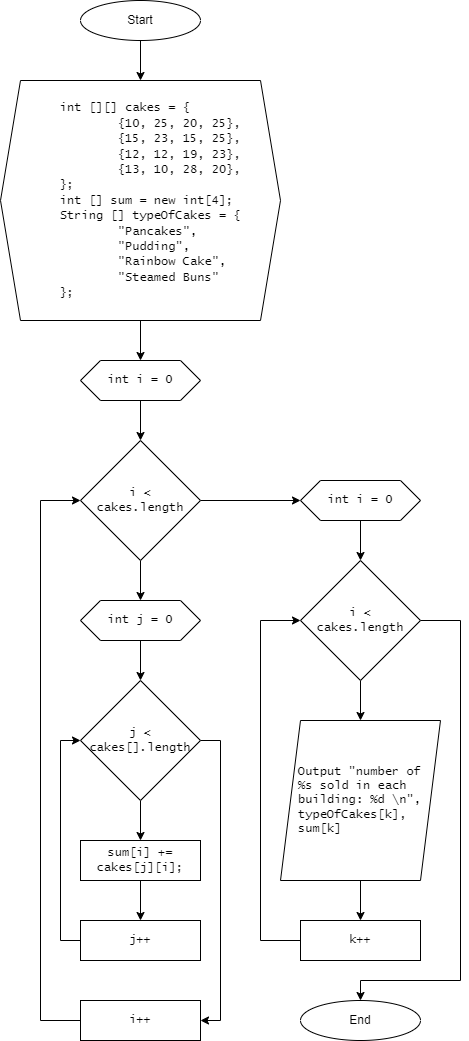

The diagram above was exported from draw.io. Its source (the exported page's mxGraphModel, read from the mxfile embedded in the PNG):
<mxGraphModel dx="460" dy="695" grid="1" gridSize="10" guides="1" tooltips="1" connect="1" arrows="1" fold="1" page="1" pageScale="1" pageWidth="850" pageHeight="1100" math="0" shadow="0">
  <root>
    <mxCell id="8GiTXQv51h3zJB1o5_Df-0" />
    <mxCell id="8GiTXQv51h3zJB1o5_Df-1" parent="8GiTXQv51h3zJB1o5_Df-0" />
    <mxCell id="8GiTXQv51h3zJB1o5_Df-2" style="edgeStyle=orthogonalEdgeStyle;rounded=0;orthogonalLoop=1;jettySize=auto;html=1;entryX=0.5;entryY=0;entryDx=0;entryDy=0;fontFamily=Lucida Console;" edge="1" parent="8GiTXQv51h3zJB1o5_Df-1" source="8GiTXQv51h3zJB1o5_Df-3" target="8GiTXQv51h3zJB1o5_Df-6">
      <mxGeometry relative="1" as="geometry" />
    </mxCell>
    <mxCell id="8GiTXQv51h3zJB1o5_Df-3" value="Start" style="ellipse;whiteSpace=wrap;html=1;" vertex="1" parent="8GiTXQv51h3zJB1o5_Df-1">
      <mxGeometry x="120" width="120" height="40" as="geometry" />
    </mxCell>
    <mxCell id="8GiTXQv51h3zJB1o5_Df-4" value="End" style="ellipse;whiteSpace=wrap;html=1;" vertex="1" parent="8GiTXQv51h3zJB1o5_Df-1">
      <mxGeometry x="340" y="1000" width="120" height="40" as="geometry" />
    </mxCell>
    <mxCell id="8GiTXQv51h3zJB1o5_Df-5" style="edgeStyle=orthogonalEdgeStyle;rounded=0;orthogonalLoop=1;jettySize=auto;html=1;fontFamily=Lucida Console;" edge="1" parent="8GiTXQv51h3zJB1o5_Df-1" source="8GiTXQv51h3zJB1o5_Df-6" target="8GiTXQv51h3zJB1o5_Df-8">
      <mxGeometry relative="1" as="geometry" />
    </mxCell>
    <mxCell id="8GiTXQv51h3zJB1o5_Df-6" value="&lt;font face=&quot;Lucida Console&quot;&gt;&lt;span style=&quot;&quot;&gt;&#09;&lt;/span&gt;&lt;span style=&quot;&quot;&gt;&#09;&lt;/span&gt;&lt;span style=&quot;white-space: pre;&quot;&gt;&#09;&lt;/span&gt;int [][] cakes = {&lt;br&gt;&lt;span style=&quot;background-color: initial;&quot;&gt;&lt;span style=&quot;&quot;&gt;&#09;&lt;span style=&quot;&quot;&gt;&#09;&lt;/span&gt;&lt;/span&gt;&lt;span style=&quot;&quot;&gt;&lt;span style=&quot;&quot;&gt;&#09;&lt;/span&gt;&#09;&lt;/span&gt;&lt;span style=&quot;white-space: pre;&quot;&gt;&#09;&lt;/span&gt;&lt;span style=&quot;white-space: pre;&quot;&gt;&#09;&lt;/span&gt;{10, 25, 20, 25},&lt;/span&gt;&lt;br&gt;&lt;/font&gt;&lt;div&gt;&lt;span style=&quot;background-color: initial;&quot;&gt;&lt;font face=&quot;Lucida Console&quot;&gt;&lt;span style=&quot;&quot;&gt;&#09;&lt;span style=&quot;&quot;&gt;&#09;&lt;/span&gt;&lt;/span&gt;&lt;span style=&quot;&quot;&gt;&#09;&lt;/span&gt;&lt;span style=&quot;&quot;&gt;&#09;&lt;/span&gt;&lt;span style=&quot;white-space: pre;&quot;&gt;&#09;&lt;/span&gt;&lt;span style=&quot;white-space: pre;&quot;&gt;&#09;&lt;/span&gt;{15, 23, 15, 25},&lt;/font&gt;&lt;/span&gt;&lt;/div&gt;&lt;div&gt;&lt;span style=&quot;background-color: initial;&quot;&gt;&lt;font face=&quot;Lucida Console&quot;&gt;&lt;span style=&quot;&quot;&gt;&#09;&lt;span style=&quot;&quot;&gt;&#09;&lt;/span&gt;&lt;/span&gt;&lt;span style=&quot;&quot;&gt;&#09;&lt;/span&gt;&lt;span style=&quot;&quot;&gt;&#09;&lt;/span&gt;&lt;span style=&quot;white-space: pre;&quot;&gt;&#09;&lt;/span&gt;&lt;span style=&quot;white-space: pre;&quot;&gt;&#09;&lt;/span&gt;{12, 12, 19, 23},&lt;/font&gt;&lt;/span&gt;&lt;/div&gt;&lt;div&gt;&lt;span style=&quot;font-family: &amp;quot;Lucida Console&amp;quot;; background-color: initial;&quot;&gt;&lt;span style=&quot;&quot;&gt;&#09;&lt;span style=&quot;&quot;&gt;&#09;&lt;/span&gt;&lt;/span&gt;&lt;span style=&quot;&quot;&gt;&#09;&lt;/span&gt;&lt;span style=&quot;&quot;&gt;&#09;&lt;/span&gt;&lt;span style=&quot;white-space: pre;&quot;&gt;&#09;&lt;/span&gt;&lt;span style=&quot;white-space: pre;&quot;&gt;&#09;&lt;/span&gt;{13, 10, 28, 20},&lt;/span&gt;&lt;/div&gt;&lt;div&gt;&lt;span style=&quot;font-family: &amp;quot;Lucida Console&amp;quot;; background-color: initial;&quot;&gt;&lt;span style=&quot;&quot;&gt;&#09;&lt;/span&gt;&lt;span style=&quot;&quot;&gt;&#09;&lt;/span&gt;&lt;span style=&quot;white-space: pre;&quot;&gt;&#09;&lt;/span&gt;};&lt;/span&gt;&lt;/div&gt;&lt;div&gt;&lt;span style=&quot;font-family: &amp;quot;Lucida Console&amp;quot;; background-color: initial;&quot;&gt;&lt;span style=&quot;&quot;&gt;&#09;&lt;/span&gt;&lt;span style=&quot;&quot;&gt;&#09;&lt;/span&gt;&lt;span style=&quot;white-space: pre;&quot;&gt;&#09;&lt;/span&gt;int [] sum = new int[4];&lt;/span&gt;&lt;/div&gt;&lt;font face=&quot;Lucida Console&quot;&gt;&lt;span style=&quot;&quot;&gt;&#09;&lt;/span&gt;&lt;span style=&quot;white-space: pre;&quot;&gt;&#09;&lt;/span&gt;String [] typeOfCakes = {&lt;br&gt;&lt;/font&gt;&lt;font face=&quot;Lucida Console&quot;&gt;&lt;span style=&quot;white-space: pre;&quot;&gt;&#09;&lt;span style=&quot;white-space: pre;&quot;&gt;&#09;&lt;/span&gt;&lt;/span&gt;&quot;Pancakes&quot;, &lt;br&gt;&lt;span style=&quot;white-space: pre;&quot;&gt;&#09;&lt;span style=&quot;white-space: pre;&quot;&gt;&#09;&lt;/span&gt;&lt;/span&gt;&quot;Pudding&quot;, &lt;br&gt;&lt;span style=&quot;white-space: pre;&quot;&gt;&#09;&lt;span style=&quot;white-space: pre;&quot;&gt;&#09;&lt;/span&gt;&lt;/span&gt;&quot;Rainbow Cake&quot;, &lt;br&gt;&lt;span style=&quot;white-space: pre;&quot;&gt;&#09;&lt;span style=&quot;white-space: pre;&quot;&gt;&#09;&lt;/span&gt;&lt;/span&gt;&quot;Steamed Buns&quot;&lt;/font&gt;&lt;div&gt;&lt;span style=&quot;font-family: &amp;quot;Lucida Console&amp;quot;; background-color: initial;&quot;&gt;&lt;span style=&quot;&quot;&gt;&#09;&lt;span style=&quot;&quot;&gt;&#09;&lt;/span&gt;&lt;span style=&quot;white-space: pre;&quot;&gt;&#09;&lt;/span&gt;}&lt;/span&gt;;&lt;br&gt;&lt;/span&gt;&lt;/div&gt;" style="shape=hexagon;perimeter=hexagonPerimeter2;whiteSpace=wrap;html=1;fixedSize=1;align=left;" vertex="1" parent="8GiTXQv51h3zJB1o5_Df-1">
      <mxGeometry x="40" y="80" width="280" height="240" as="geometry" />
    </mxCell>
    <mxCell id="8GiTXQv51h3zJB1o5_Df-7" style="edgeStyle=orthogonalEdgeStyle;rounded=0;orthogonalLoop=1;jettySize=auto;html=1;fontFamily=Lucida Console;entryX=0.5;entryY=0;entryDx=0;entryDy=0;" edge="1" parent="8GiTXQv51h3zJB1o5_Df-1" source="8GiTXQv51h3zJB1o5_Df-8" target="8GiTXQv51h3zJB1o5_Df-11">
      <mxGeometry relative="1" as="geometry">
        <mxPoint x="180" y="430" as="targetPoint" />
      </mxGeometry>
    </mxCell>
    <mxCell id="8GiTXQv51h3zJB1o5_Df-8" value="int i = 0" style="shape=hexagon;perimeter=hexagonPerimeter2;whiteSpace=wrap;html=1;fixedSize=1;fontFamily=Lucida Console;" vertex="1" parent="8GiTXQv51h3zJB1o5_Df-1">
      <mxGeometry x="120" y="360" width="120" height="40" as="geometry" />
    </mxCell>
    <mxCell id="8GiTXQv51h3zJB1o5_Df-9" style="edgeStyle=orthogonalEdgeStyle;rounded=0;orthogonalLoop=1;jettySize=auto;html=1;entryX=0.5;entryY=0;entryDx=0;entryDy=0;fontFamily=Lucida Console;" edge="1" parent="8GiTXQv51h3zJB1o5_Df-1" source="8GiTXQv51h3zJB1o5_Df-11" target="8GiTXQv51h3zJB1o5_Df-16">
      <mxGeometry relative="1" as="geometry" />
    </mxCell>
    <mxCell id="8GiTXQv51h3zJB1o5_Df-10" style="edgeStyle=orthogonalEdgeStyle;rounded=0;orthogonalLoop=1;jettySize=auto;html=1;fontFamily=Lucida Console;entryX=0;entryY=0.5;entryDx=0;entryDy=0;" edge="1" parent="8GiTXQv51h3zJB1o5_Df-1" source="8GiTXQv51h3zJB1o5_Df-11" target="8GiTXQv51h3zJB1o5_Df-24">
      <mxGeometry relative="1" as="geometry">
        <mxPoint x="329" y="500" as="targetPoint" />
      </mxGeometry>
    </mxCell>
    <mxCell id="8GiTXQv51h3zJB1o5_Df-11" value="i &amp;lt; &lt;br&gt;cakes.length" style="rhombus;whiteSpace=wrap;html=1;fontFamily=Lucida Console;" vertex="1" parent="8GiTXQv51h3zJB1o5_Df-1">
      <mxGeometry x="120" y="440" width="120" height="120" as="geometry" />
    </mxCell>
    <mxCell id="8GiTXQv51h3zJB1o5_Df-12" style="edgeStyle=orthogonalEdgeStyle;rounded=0;orthogonalLoop=1;jettySize=auto;html=1;entryX=0.5;entryY=0;entryDx=0;entryDy=0;fontFamily=Lucida Console;" edge="1" parent="8GiTXQv51h3zJB1o5_Df-1" source="8GiTXQv51h3zJB1o5_Df-14" target="8GiTXQv51h3zJB1o5_Df-18">
      <mxGeometry relative="1" as="geometry" />
    </mxCell>
    <mxCell id="8GiTXQv51h3zJB1o5_Df-13" style="edgeStyle=orthogonalEdgeStyle;rounded=0;orthogonalLoop=1;jettySize=auto;html=1;entryX=1;entryY=0.5;entryDx=0;entryDy=0;fontFamily=Lucida Console;" edge="1" parent="8GiTXQv51h3zJB1o5_Df-1" source="8GiTXQv51h3zJB1o5_Df-14" target="8GiTXQv51h3zJB1o5_Df-22">
      <mxGeometry relative="1" as="geometry">
        <Array as="points">
          <mxPoint x="260" y="740" />
          <mxPoint x="260" y="1020" />
        </Array>
      </mxGeometry>
    </mxCell>
    <mxCell id="8GiTXQv51h3zJB1o5_Df-14" value="j &amp;lt; &lt;br&gt;cakes[].length" style="rhombus;whiteSpace=wrap;html=1;fontFamily=Lucida Console;" vertex="1" parent="8GiTXQv51h3zJB1o5_Df-1">
      <mxGeometry x="120" y="680" width="120" height="120" as="geometry" />
    </mxCell>
    <mxCell id="8GiTXQv51h3zJB1o5_Df-15" style="edgeStyle=orthogonalEdgeStyle;rounded=0;orthogonalLoop=1;jettySize=auto;html=1;entryX=0.5;entryY=0;entryDx=0;entryDy=0;fontFamily=Lucida Console;" edge="1" parent="8GiTXQv51h3zJB1o5_Df-1" source="8GiTXQv51h3zJB1o5_Df-16" target="8GiTXQv51h3zJB1o5_Df-14">
      <mxGeometry relative="1" as="geometry" />
    </mxCell>
    <mxCell id="8GiTXQv51h3zJB1o5_Df-16" value="int j = 0" style="shape=hexagon;perimeter=hexagonPerimeter2;whiteSpace=wrap;html=1;fixedSize=1;fontFamily=Lucida Console;" vertex="1" parent="8GiTXQv51h3zJB1o5_Df-1">
      <mxGeometry x="120" y="600" width="120" height="40" as="geometry" />
    </mxCell>
    <mxCell id="8GiTXQv51h3zJB1o5_Df-17" style="edgeStyle=orthogonalEdgeStyle;rounded=0;orthogonalLoop=1;jettySize=auto;html=1;entryX=0.5;entryY=0;entryDx=0;entryDy=0;fontFamily=Lucida Console;" edge="1" parent="8GiTXQv51h3zJB1o5_Df-1" source="8GiTXQv51h3zJB1o5_Df-18" target="8GiTXQv51h3zJB1o5_Df-20">
      <mxGeometry relative="1" as="geometry" />
    </mxCell>
    <mxCell id="8GiTXQv51h3zJB1o5_Df-18" value="sum[i] += cakes[j][i];" style="rounded=0;whiteSpace=wrap;html=1;fontFamily=Lucida Console;" vertex="1" parent="8GiTXQv51h3zJB1o5_Df-1">
      <mxGeometry x="120" y="840" width="120" height="40" as="geometry" />
    </mxCell>
    <mxCell id="8GiTXQv51h3zJB1o5_Df-19" style="edgeStyle=orthogonalEdgeStyle;rounded=0;orthogonalLoop=1;jettySize=auto;html=1;entryX=0;entryY=0.5;entryDx=0;entryDy=0;fontFamily=Lucida Console;" edge="1" parent="8GiTXQv51h3zJB1o5_Df-1" source="8GiTXQv51h3zJB1o5_Df-20" target="8GiTXQv51h3zJB1o5_Df-14">
      <mxGeometry relative="1" as="geometry">
        <Array as="points">
          <mxPoint x="100" y="940" />
          <mxPoint x="100" y="740" />
        </Array>
      </mxGeometry>
    </mxCell>
    <mxCell id="8GiTXQv51h3zJB1o5_Df-20" value="j++" style="rounded=0;whiteSpace=wrap;html=1;fontFamily=Lucida Console;" vertex="1" parent="8GiTXQv51h3zJB1o5_Df-1">
      <mxGeometry x="120" y="920" width="120" height="40" as="geometry" />
    </mxCell>
    <mxCell id="8GiTXQv51h3zJB1o5_Df-21" style="edgeStyle=orthogonalEdgeStyle;rounded=0;orthogonalLoop=1;jettySize=auto;html=1;fontFamily=Lucida Console;entryX=0;entryY=0.5;entryDx=0;entryDy=0;" edge="1" parent="8GiTXQv51h3zJB1o5_Df-1" source="8GiTXQv51h3zJB1o5_Df-22" target="8GiTXQv51h3zJB1o5_Df-11">
      <mxGeometry relative="1" as="geometry">
        <mxPoint x="100" y="500" as="targetPoint" />
        <Array as="points">
          <mxPoint x="80" y="1020" />
          <mxPoint x="80" y="500" />
        </Array>
      </mxGeometry>
    </mxCell>
    <mxCell id="8GiTXQv51h3zJB1o5_Df-22" value="i++" style="rounded=0;whiteSpace=wrap;html=1;fontFamily=Lucida Console;" vertex="1" parent="8GiTXQv51h3zJB1o5_Df-1">
      <mxGeometry x="120" y="1000" width="120" height="40" as="geometry" />
    </mxCell>
    <mxCell id="8GiTXQv51h3zJB1o5_Df-23" style="edgeStyle=orthogonalEdgeStyle;rounded=0;orthogonalLoop=1;jettySize=auto;html=1;entryX=0.5;entryY=0;entryDx=0;entryDy=0;fontFamily=Lucida Console;" edge="1" parent="8GiTXQv51h3zJB1o5_Df-1" source="8GiTXQv51h3zJB1o5_Df-24" target="8GiTXQv51h3zJB1o5_Df-27">
      <mxGeometry relative="1" as="geometry" />
    </mxCell>
    <mxCell id="8GiTXQv51h3zJB1o5_Df-24" value="int i = 0" style="shape=hexagon;perimeter=hexagonPerimeter2;whiteSpace=wrap;html=1;fixedSize=1;fontFamily=Lucida Console;" vertex="1" parent="8GiTXQv51h3zJB1o5_Df-1">
      <mxGeometry x="340" y="480" width="120" height="40" as="geometry" />
    </mxCell>
    <mxCell id="8GiTXQv51h3zJB1o5_Df-25" style="edgeStyle=orthogonalEdgeStyle;rounded=0;orthogonalLoop=1;jettySize=auto;html=1;entryX=0.5;entryY=0;entryDx=0;entryDy=0;fontFamily=Lucida Console;" edge="1" parent="8GiTXQv51h3zJB1o5_Df-1" source="8GiTXQv51h3zJB1o5_Df-27" target="8GiTXQv51h3zJB1o5_Df-29">
      <mxGeometry relative="1" as="geometry" />
    </mxCell>
    <mxCell id="8GiTXQv51h3zJB1o5_Df-26" style="edgeStyle=orthogonalEdgeStyle;rounded=0;orthogonalLoop=1;jettySize=auto;html=1;fontFamily=Lucida Console;entryX=0.5;entryY=0;entryDx=0;entryDy=0;" edge="1" parent="8GiTXQv51h3zJB1o5_Df-1" source="8GiTXQv51h3zJB1o5_Df-27" target="8GiTXQv51h3zJB1o5_Df-4">
      <mxGeometry relative="1" as="geometry">
        <Array as="points">
          <mxPoint x="500" y="620" />
          <mxPoint x="500" y="980" />
          <mxPoint x="400" y="980" />
        </Array>
      </mxGeometry>
    </mxCell>
    <mxCell id="8GiTXQv51h3zJB1o5_Df-27" value="i &amp;lt; &lt;br&gt;cakes.length" style="rhombus;whiteSpace=wrap;html=1;fontFamily=Lucida Console;" vertex="1" parent="8GiTXQv51h3zJB1o5_Df-1">
      <mxGeometry x="340" y="560" width="120" height="120" as="geometry" />
    </mxCell>
    <mxCell id="8GiTXQv51h3zJB1o5_Df-28" style="edgeStyle=orthogonalEdgeStyle;rounded=0;orthogonalLoop=1;jettySize=auto;html=1;entryX=0.5;entryY=0;entryDx=0;entryDy=0;fontFamily=Lucida Console;" edge="1" parent="8GiTXQv51h3zJB1o5_Df-1" source="8GiTXQv51h3zJB1o5_Df-29" target="8GiTXQv51h3zJB1o5_Df-31">
      <mxGeometry relative="1" as="geometry" />
    </mxCell>
    <mxCell id="8GiTXQv51h3zJB1o5_Df-29" value="Output &quot;number of %s sold in each building: %d \n&quot;, typeOfCakes[k], sum[k]" style="shape=parallelogram;perimeter=parallelogramPerimeter;whiteSpace=wrap;html=1;fixedSize=1;fontFamily=Lucida Console;align=left;spacingLeft=16;spacingRight=16;" vertex="1" parent="8GiTXQv51h3zJB1o5_Df-1">
      <mxGeometry x="320" y="720" width="160" height="160" as="geometry" />
    </mxCell>
    <mxCell id="8GiTXQv51h3zJB1o5_Df-30" style="edgeStyle=orthogonalEdgeStyle;rounded=0;orthogonalLoop=1;jettySize=auto;html=1;entryX=0;entryY=0.5;entryDx=0;entryDy=0;fontFamily=Lucida Console;exitX=0;exitY=0.5;exitDx=0;exitDy=0;" edge="1" parent="8GiTXQv51h3zJB1o5_Df-1" source="8GiTXQv51h3zJB1o5_Df-31" target="8GiTXQv51h3zJB1o5_Df-27">
      <mxGeometry relative="1" as="geometry">
        <Array as="points">
          <mxPoint x="300" y="940" />
          <mxPoint x="300" y="620" />
        </Array>
      </mxGeometry>
    </mxCell>
    <mxCell id="8GiTXQv51h3zJB1o5_Df-31" value="k++" style="rounded=0;whiteSpace=wrap;html=1;fontFamily=Lucida Console;" vertex="1" parent="8GiTXQv51h3zJB1o5_Df-1">
      <mxGeometry x="340" y="920" width="120" height="40" as="geometry" />
    </mxCell>
  </root>
</mxGraphModel>